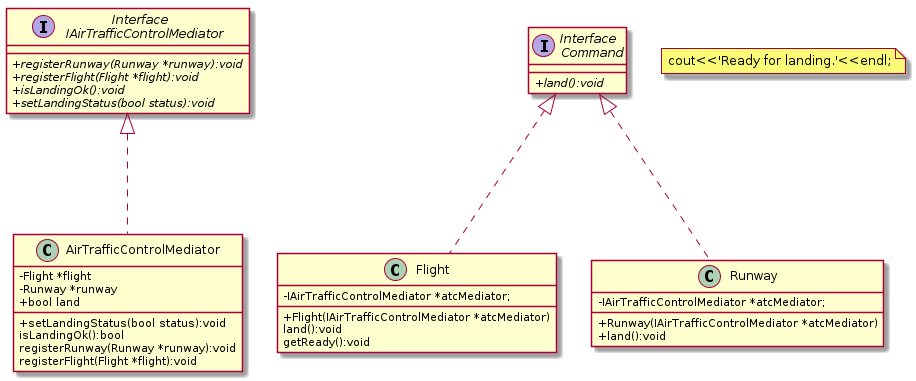

The diagram above was rendered by PlantUML. Its source (embedded in the PNG):
@startuml
skinparam classAttributeIconSize 0


interface "Interface \n IAirTrafficControlMediator" as IAirTrafficControlMediator
{
+{abstract} registerRunway(Runway *runway):void
+{abstract} registerFlight(Flight *flight):void
+{abstract} isLandingOk():void
+{abstract} setLandingStatus(bool status):void
}




class AirTrafficControlMediator
{
    -Flight *flight
    -Runway *runway
    +bool land
    +setLandingStatus(bool status):void
    isLandingOk():bool
    registerRunway(Runway *runway):void
    registerFlight(Flight *flight):void
}

interface "Interface \n Command" as Command
{
    +{abstract}land():void
}



class Flight 
{
    -IAirTrafficControlMediator *atcMediator;
    +Flight(IAirTrafficControlMediator *atcMediator)
    land():void
    getReady():void
}




note "cout<<'Ready for landing.'<<endl;" as n2


class Runway
{
    -IAirTrafficControlMediator *atcMediator;
    +Runway(IAirTrafficControlMediator *atcMediator)
    +land():void 

}


Runway -up..|> Command
Flight -up..|> Command
AirTrafficControlMediator -up..|> IAirTrafficControlMediator
@enduml